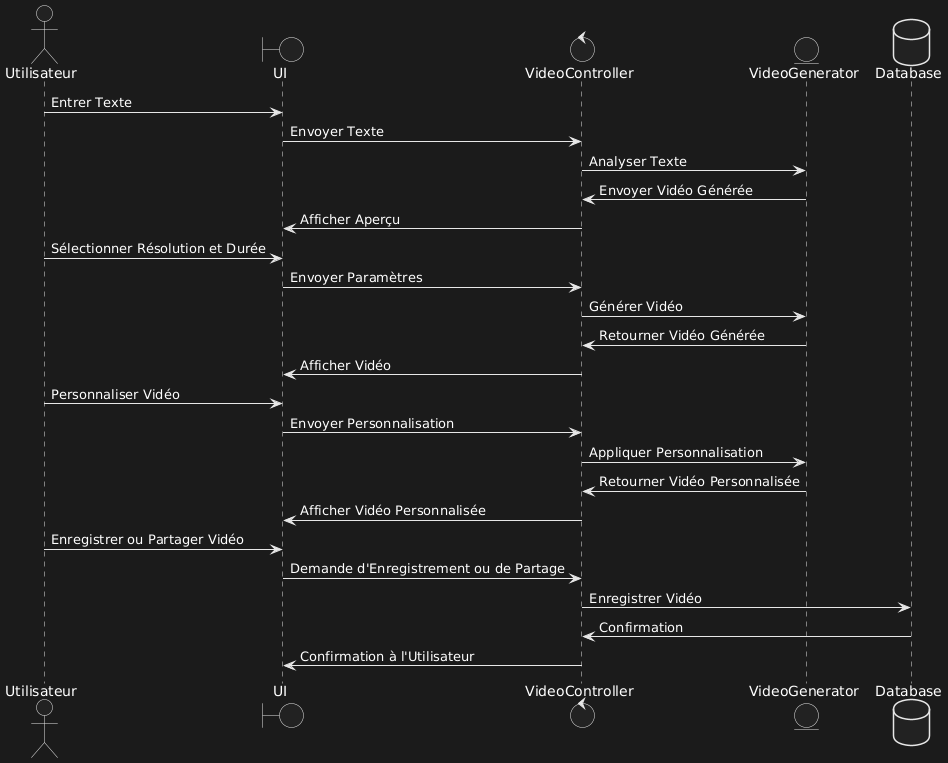

The diagram above was rendered by PlantUML. Its source (embedded in the PNG):
@startuml
actor Utilisateur
boundary UI
control VideoController
entity VideoGenerator
database Database

Utilisateur -> UI: Entrer Texte
UI -> VideoController: Envoyer Texte
VideoController -> VideoGenerator: Analyser Texte
VideoGenerator -> VideoController: Envoyer Vidéo Générée
VideoController -> UI: Afficher Aperçu

Utilisateur -> UI: Sélectionner Résolution et Durée
UI -> VideoController: Envoyer Paramètres
VideoController -> VideoGenerator: Générer Vidéo
VideoGenerator -> VideoController: Retourner Vidéo Générée
VideoController -> UI: Afficher Vidéo

Utilisateur -> UI: Personnaliser Vidéo
UI -> VideoController: Envoyer Personnalisation
VideoController -> VideoGenerator: Appliquer Personnalisation
VideoGenerator -> VideoController: Retourner Vidéo Personnalisée
VideoController -> UI: Afficher Vidéo Personnalisée

Utilisateur -> UI: Enregistrer ou Partager Vidéo
UI -> VideoController: Demande d'Enregistrement ou de Partage
VideoController -> Database: Enregistrer Vidéo
Database -> VideoController: Confirmation
VideoController -> UI: Confirmation à l'Utilisateur
@enduml